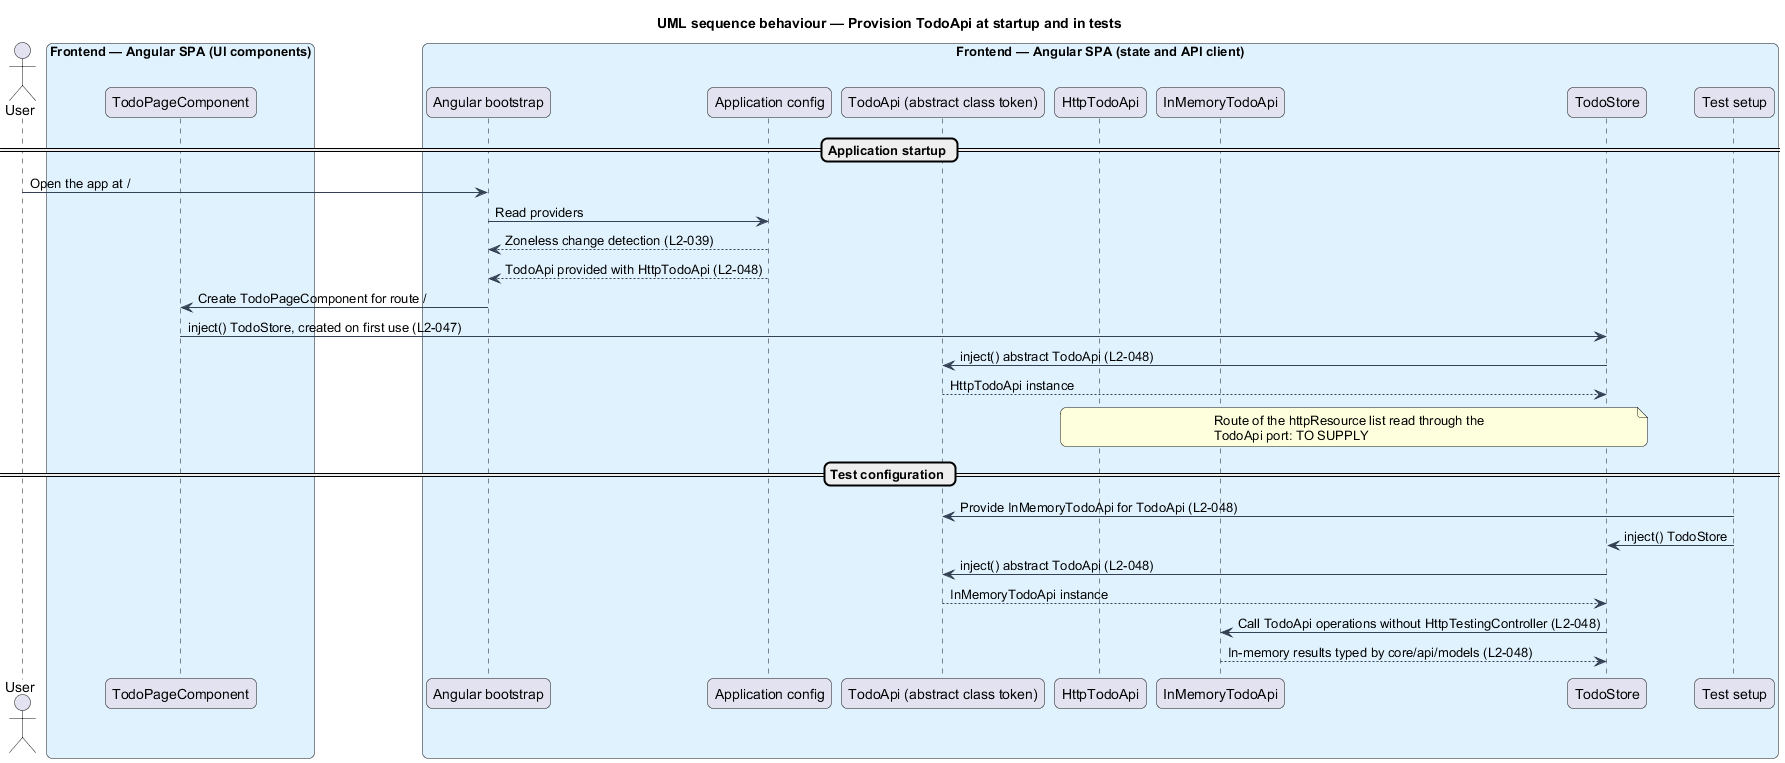

The diagram above was rendered by PlantUML. Its source (embedded in the PNG):
@startuml
title UML sequence behaviour — Provision TodoApi at startup and in tests
skinparam backgroundColor #FFFFFF
skinparam shadowing false
skinparam roundcorner 12
skinparam defaultFontName Arial
skinparam ArrowColor #344054
skinparam rectangle {
  BorderColor #344054
  FontColor #101828
}
skinparam package {
  BorderColor #667085
  FontColor #101828
  BackgroundColor #F9FAFB
}
actor "User" as user
box "Frontend — Angular SPA (UI components)" #E0F2FE
  participant "TodoPageComponent" as page
end box
box "Frontend — Angular SPA (state and API client)" #E0F2FE
  participant "Angular bootstrap" as boot
  participant "Application config" as cfg
  participant "TodoApi (abstract class token)" as token
  participant "HttpTodoApi" as http
  participant "InMemoryTodoApi" as fake
  participant "TodoStore" as store
  participant "Test setup" as test
end box
== Application startup ==
user -> boot : Open the app at /
boot -> cfg : Read providers
cfg --> boot : Zoneless change detection (L2-039)
cfg --> boot : TodoApi provided with HttpTodoApi (L2-048)
boot -> page : Create TodoPageComponent for route /
page -> store : inject() TodoStore, created on first use (L2-047)
store -> token : inject() abstract TodoApi (L2-048)
token --> store : HttpTodoApi instance
note over store, http
  Route of the httpResource list read through the
  TodoApi port: TO SUPPLY
end note
== Test configuration ==
test -> token : Provide InMemoryTodoApi for TodoApi (L2-048)
test -> store : inject() TodoStore
store -> token : inject() abstract TodoApi (L2-048)
token --> store : InMemoryTodoApi instance
store -> fake : Call TodoApi operations without HttpTestingController (L2-048)
fake --> store : In-memory results typed by core/api/models (L2-048)
@enduml